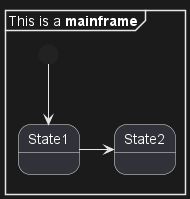

The diagram above was rendered by PlantUML. Its source (embedded in the PNG):
@startuml
mainframe This is a **mainframe**

[*] --> State1
State1 -> State2
@enduml